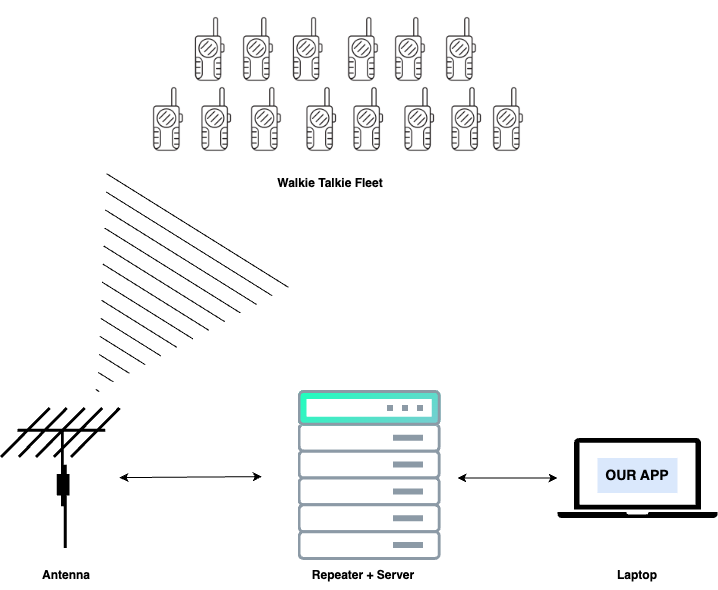

The diagram above was exported from draw.io. Its source (the exported page's mxGraphModel, read from the mxfile embedded in the PNG):
<mxGraphModel dx="954" dy="556" grid="1" gridSize="10" guides="1" tooltips="1" connect="1" arrows="1" fold="1" page="1" pageScale="1" pageWidth="850" pageHeight="1100" math="0" shadow="0">
  <root>
    <mxCell id="0" />
    <mxCell id="1" parent="0" />
    <mxCell id="o-rR3pbYYraWYzx1WZry-2" value="" style="sketch=0;pointerEvents=1;shadow=0;dashed=0;html=1;strokeColor=none;fillColor=#000000;labelPosition=center;verticalLabelPosition=bottom;verticalAlign=top;align=center;outlineConnect=0;shape=mxgraph.veeam2.laptop;" vertex="1" parent="1">
      <mxGeometry x="650" y="477.5" width="160" height="80" as="geometry" />
    </mxCell>
    <mxCell id="o-rR3pbYYraWYzx1WZry-8" value="" style="endArrow=classic;startArrow=classic;html=1;rounded=0;" edge="1" parent="1" target="o-rR3pbYYraWYzx1WZry-2">
      <mxGeometry width="50" height="50" relative="1" as="geometry">
        <mxPoint x="550" y="517.5" as="sourcePoint" />
        <mxPoint x="530" y="597.5" as="targetPoint" />
      </mxGeometry>
    </mxCell>
    <mxCell id="o-rR3pbYYraWYzx1WZry-9" value="" style="shape=mxgraph.cisco.wireless.antenna;html=1;pointerEvents=1;dashed=0;fillColor=#036897;strokeColor=#ffffff;strokeWidth=2;verticalLabelPosition=bottom;verticalAlign=top;align=center;outlineConnect=0;" vertex="1" parent="1">
      <mxGeometry x="93.53999999999999" y="447.5" width="118.46" height="140" as="geometry" />
    </mxCell>
    <mxCell id="o-rR3pbYYraWYzx1WZry-10" value="" style="endArrow=classic;startArrow=classic;html=1;rounded=0;entryX=-0.022;entryY=0.494;entryDx=0;entryDy=0;entryPerimeter=0;" edge="1" parent="1" source="o-rR3pbYYraWYzx1WZry-9">
      <mxGeometry width="50" height="50" relative="1" as="geometry">
        <mxPoint x="480" y="647.5" as="sourcePoint" />
        <mxPoint x="354.29862" y="516.114" as="targetPoint" />
      </mxGeometry>
    </mxCell>
    <mxCell id="o-rR3pbYYraWYzx1WZry-11" value="&lt;h3 style=&quot;line-height: 140%;&quot;&gt;OUR APP&lt;/h3&gt;" style="text;html=1;strokeColor=none;fillColor=#dae8fc;align=center;verticalAlign=middle;whiteSpace=wrap;rounded=0;spacing=4;" vertex="1" parent="1">
      <mxGeometry x="690" y="497.5" width="80" height="35" as="geometry" />
    </mxCell>
    <mxCell id="o-rR3pbYYraWYzx1WZry-12" value="" style="shape=image;html=1;verticalAlign=top;verticalLabelPosition=bottom;labelBackgroundColor=#ffffff;imageAspect=0;aspect=fixed;image=https://cdn1.iconfinder.com/data/icons/assorted-gadgets-and-items-1/144/radio_walkie_talkie-128.png" vertex="1" parent="1">
      <mxGeometry x="253.79000000000002" y="40" width="98" height="98" as="geometry" />
    </mxCell>
    <mxCell id="o-rR3pbYYraWYzx1WZry-13" value="" style="shape=image;html=1;verticalAlign=top;verticalLabelPosition=bottom;labelBackgroundColor=#ffffff;imageAspect=0;aspect=fixed;image=https://cdn1.iconfinder.com/data/icons/assorted-gadgets-and-items-1/144/radio_walkie_talkie-128.png" vertex="1" parent="1">
      <mxGeometry x="302" y="40" width="98" height="98" as="geometry" />
    </mxCell>
    <mxCell id="o-rR3pbYYraWYzx1WZry-14" value="" style="shape=image;html=1;verticalAlign=top;verticalLabelPosition=bottom;labelBackgroundColor=#ffffff;imageAspect=0;aspect=fixed;image=https://cdn1.iconfinder.com/data/icons/assorted-gadgets-and-items-1/144/radio_walkie_talkie-128.png" vertex="1" parent="1">
      <mxGeometry x="351.79" y="40" width="98" height="98" as="geometry" />
    </mxCell>
    <mxCell id="o-rR3pbYYraWYzx1WZry-15" value="" style="shape=image;html=1;verticalAlign=top;verticalLabelPosition=bottom;labelBackgroundColor=#ffffff;imageAspect=0;aspect=fixed;image=https://cdn1.iconfinder.com/data/icons/assorted-gadgets-and-items-1/144/radio_walkie_talkie-128.png" vertex="1" parent="1">
      <mxGeometry x="505" y="40" width="98" height="98" as="geometry" />
    </mxCell>
    <mxCell id="o-rR3pbYYraWYzx1WZry-16" value="" style="shape=image;html=1;verticalAlign=top;verticalLabelPosition=bottom;labelBackgroundColor=#ffffff;imageAspect=0;aspect=fixed;image=https://cdn1.iconfinder.com/data/icons/assorted-gadgets-and-items-1/144/radio_walkie_talkie-128.png" vertex="1" parent="1">
      <mxGeometry x="454" y="40" width="98" height="98" as="geometry" />
    </mxCell>
    <mxCell id="o-rR3pbYYraWYzx1WZry-17" value="" style="shape=image;html=1;verticalAlign=top;verticalLabelPosition=bottom;labelBackgroundColor=#ffffff;imageAspect=0;aspect=fixed;image=https://cdn1.iconfinder.com/data/icons/assorted-gadgets-and-items-1/144/radio_walkie_talkie-128.png" vertex="1" parent="1">
      <mxGeometry x="407" y="40" width="98" height="98" as="geometry" />
    </mxCell>
    <mxCell id="o-rR3pbYYraWYzx1WZry-18" value="" style="shape=image;html=1;verticalAlign=top;verticalLabelPosition=bottom;labelBackgroundColor=#ffffff;imageAspect=0;aspect=fixed;image=https://cdn1.iconfinder.com/data/icons/assorted-gadgets-and-items-1/144/radio_walkie_talkie-128.png" vertex="1" parent="1">
      <mxGeometry x="212.00000000000003" y="110" width="98" height="98" as="geometry" />
    </mxCell>
    <mxCell id="o-rR3pbYYraWYzx1WZry-19" value="" style="shape=image;html=1;verticalAlign=top;verticalLabelPosition=bottom;labelBackgroundColor=#ffffff;imageAspect=0;aspect=fixed;image=https://cdn1.iconfinder.com/data/icons/assorted-gadgets-and-items-1/144/radio_walkie_talkie-128.png" vertex="1" parent="1">
      <mxGeometry x="260.21" y="110" width="98" height="98" as="geometry" />
    </mxCell>
    <mxCell id="o-rR3pbYYraWYzx1WZry-20" value="" style="shape=image;html=1;verticalAlign=top;verticalLabelPosition=bottom;labelBackgroundColor=#ffffff;imageAspect=0;aspect=fixed;image=https://cdn1.iconfinder.com/data/icons/assorted-gadgets-and-items-1/144/radio_walkie_talkie-128.png" vertex="1" parent="1">
      <mxGeometry x="310" y="110" width="98" height="98" as="geometry" />
    </mxCell>
    <mxCell id="o-rR3pbYYraWYzx1WZry-21" value="" style="shape=image;html=1;verticalAlign=top;verticalLabelPosition=bottom;labelBackgroundColor=#ffffff;imageAspect=0;aspect=fixed;image=https://cdn1.iconfinder.com/data/icons/assorted-gadgets-and-items-1/144/radio_walkie_talkie-128.png" vertex="1" parent="1">
      <mxGeometry x="463.21" y="110" width="98" height="98" as="geometry" />
    </mxCell>
    <mxCell id="o-rR3pbYYraWYzx1WZry-22" value="" style="shape=image;html=1;verticalAlign=top;verticalLabelPosition=bottom;labelBackgroundColor=#ffffff;imageAspect=0;aspect=fixed;image=https://cdn1.iconfinder.com/data/icons/assorted-gadgets-and-items-1/144/radio_walkie_talkie-128.png" vertex="1" parent="1">
      <mxGeometry x="412.21" y="110" width="98" height="98" as="geometry" />
    </mxCell>
    <mxCell id="o-rR3pbYYraWYzx1WZry-23" value="" style="shape=image;html=1;verticalAlign=top;verticalLabelPosition=bottom;labelBackgroundColor=#ffffff;imageAspect=0;aspect=fixed;image=https://cdn1.iconfinder.com/data/icons/assorted-gadgets-and-items-1/144/radio_walkie_talkie-128.png" vertex="1" parent="1">
      <mxGeometry x="365.21" y="110" width="98" height="98" as="geometry" />
    </mxCell>
    <mxCell id="o-rR3pbYYraWYzx1WZry-25" value="" style="shape=image;html=1;verticalAlign=top;verticalLabelPosition=bottom;labelBackgroundColor=#ffffff;imageAspect=0;aspect=fixed;image=https://cdn1.iconfinder.com/data/icons/assorted-gadgets-and-items-1/144/radio_walkie_talkie-128.png" vertex="1" parent="1">
      <mxGeometry x="510.21000000000004" y="110" width="98" height="98" as="geometry" />
    </mxCell>
    <mxCell id="o-rR3pbYYraWYzx1WZry-26" value="" style="shape=image;html=1;verticalAlign=top;verticalLabelPosition=bottom;labelBackgroundColor=#ffffff;imageAspect=0;aspect=fixed;image=https://cdn1.iconfinder.com/data/icons/assorted-gadgets-and-items-1/144/radio_walkie_talkie-128.png" vertex="1" parent="1">
      <mxGeometry x="552" y="110" width="98" height="98" as="geometry" />
    </mxCell>
    <mxCell id="o-rR3pbYYraWYzx1WZry-27" value="" style="image;aspect=fixed;perimeter=ellipsePerimeter;html=1;align=center;fontSize=12;verticalAlign=top;fontColor=#364149;shadow=0;dashed=0;image=img/lib/cumulus/rack_out_of_band.svg;" vertex="1" parent="1">
      <mxGeometry x="390.63" y="430" width="143.16" height="170" as="geometry" />
    </mxCell>
    <mxCell id="o-rR3pbYYraWYzx1WZry-28" value="" style="shape=mxgraph.arrows2.wedgeArrowDashed2;html=1;bendable=0;startWidth=107;stepSize=15;rounded=0;" edge="1" parent="1">
      <mxGeometry width="100" height="100" relative="1" as="geometry">
        <mxPoint x="290" y="270" as="sourcePoint" />
        <mxPoint x="190" y="430" as="targetPoint" />
      </mxGeometry>
    </mxCell>
    <mxCell id="o-rR3pbYYraWYzx1WZry-29" value="Walkie Talkie Fleet" style="text;html=1;strokeColor=none;fillColor=none;align=center;verticalAlign=middle;whiteSpace=wrap;rounded=0;spacing=3;fontStyle=1" vertex="1" parent="1">
      <mxGeometry x="358.21000000000004" y="208" width="130" height="30" as="geometry" />
    </mxCell>
    <mxCell id="o-rR3pbYYraWYzx1WZry-30" value="Antenna" style="text;html=1;strokeColor=none;fillColor=none;align=center;verticalAlign=middle;whiteSpace=wrap;rounded=0;spacing=3;fontStyle=1" vertex="1" parent="1">
      <mxGeometry x="93.54000000000002" y="600" width="130" height="30" as="geometry" />
    </mxCell>
    <mxCell id="o-rR3pbYYraWYzx1WZry-31" value="Repeater + Server" style="text;html=1;strokeColor=none;fillColor=none;align=center;verticalAlign=middle;whiteSpace=wrap;rounded=0;spacing=3;fontStyle=1" vertex="1" parent="1">
      <mxGeometry x="391.00000000000006" y="600" width="130" height="30" as="geometry" />
    </mxCell>
    <mxCell id="o-rR3pbYYraWYzx1WZry-32" value="Laptop" style="text;html=1;strokeColor=none;fillColor=none;align=center;verticalAlign=middle;whiteSpace=wrap;rounded=0;spacing=3;fontStyle=1" vertex="1" parent="1">
      <mxGeometry x="665" y="600" width="130" height="30" as="geometry" />
    </mxCell>
  </root>
</mxGraphModel>